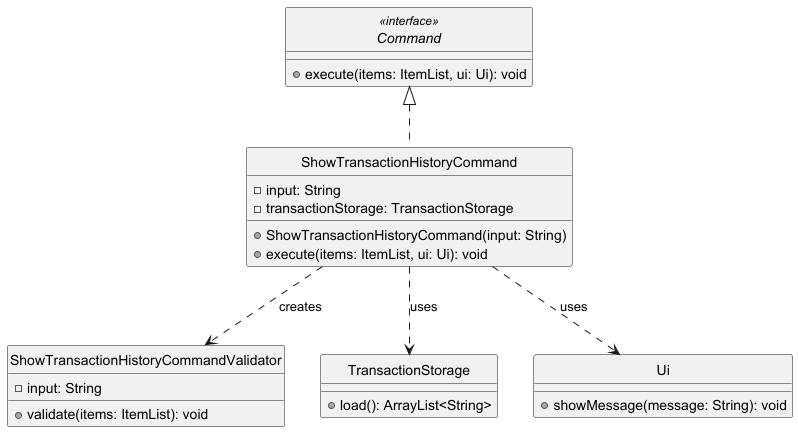

The diagram above was rendered by PlantUML. Its source (embedded in the PNG):
@startuml
'https://plantuml.com/class-diagram

skinparam monochrome true
skinparam shadowing false
hide circle

interface Command <<interface>> {
    + execute(items: ItemList, ui: Ui): void
}

class ShowTransactionHistoryCommand {
    - input: String
    - transactionStorage: TransactionStorage
    + ShowTransactionHistoryCommand(input: String)
    + execute(items: ItemList, ui: Ui): void
}

class ShowTransactionHistoryCommandValidator {
    - input: String
    + validate(items: ItemList): void
}

class TransactionStorage {
    + load(): ArrayList<String>
}

class Ui {
    + showMessage(message: String): void
}

Command <|.. ShowTransactionHistoryCommand

ShowTransactionHistoryCommand ..> ShowTransactionHistoryCommandValidator : creates
ShowTransactionHistoryCommand ..> TransactionStorage : uses
ShowTransactionHistoryCommand ..> Ui : uses

@enduml